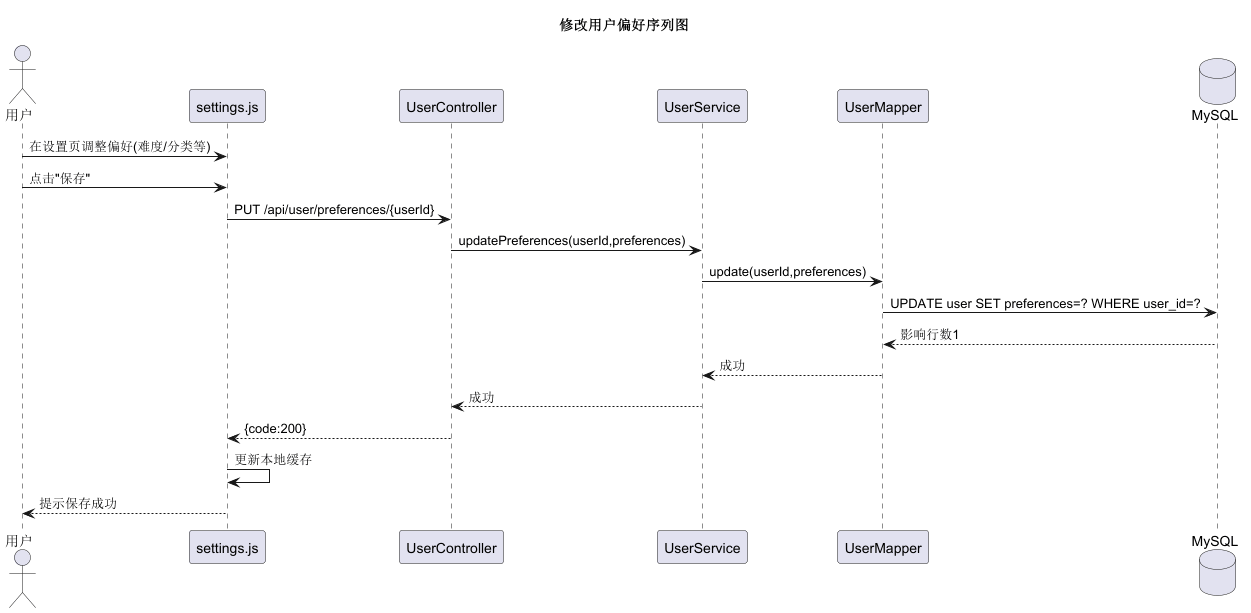

The diagram above was rendered by PlantUML. Its source (embedded in the PNG):
@startuml seq-21-preferences
' 序列图21：修改用户偏好
title 修改用户偏好序列图

actor 用户 as User
participant "settings.js" as Front
participant "UserController" as Ctrl
participant "UserService" as Svc
participant "UserMapper" as Mapper
database "MySQL" as DB

User -> Front: 在设置页调整偏好(难度/分类等)
User -> Front: 点击"保存"
Front -> Ctrl: PUT /api/user/preferences/{userId}
Ctrl -> Svc: updatePreferences(userId,preferences)
Svc -> Mapper: update(userId,preferences)
Mapper -> DB: UPDATE user SET preferences=? WHERE user_id=?
DB --> Mapper: 影响行数1
Mapper --> Svc: 成功
Svc --> Ctrl: 成功
Ctrl --> Front: {code:200}
Front -> Front: 更新本地缓存
Front --> User: 提示保存成功

@enduml